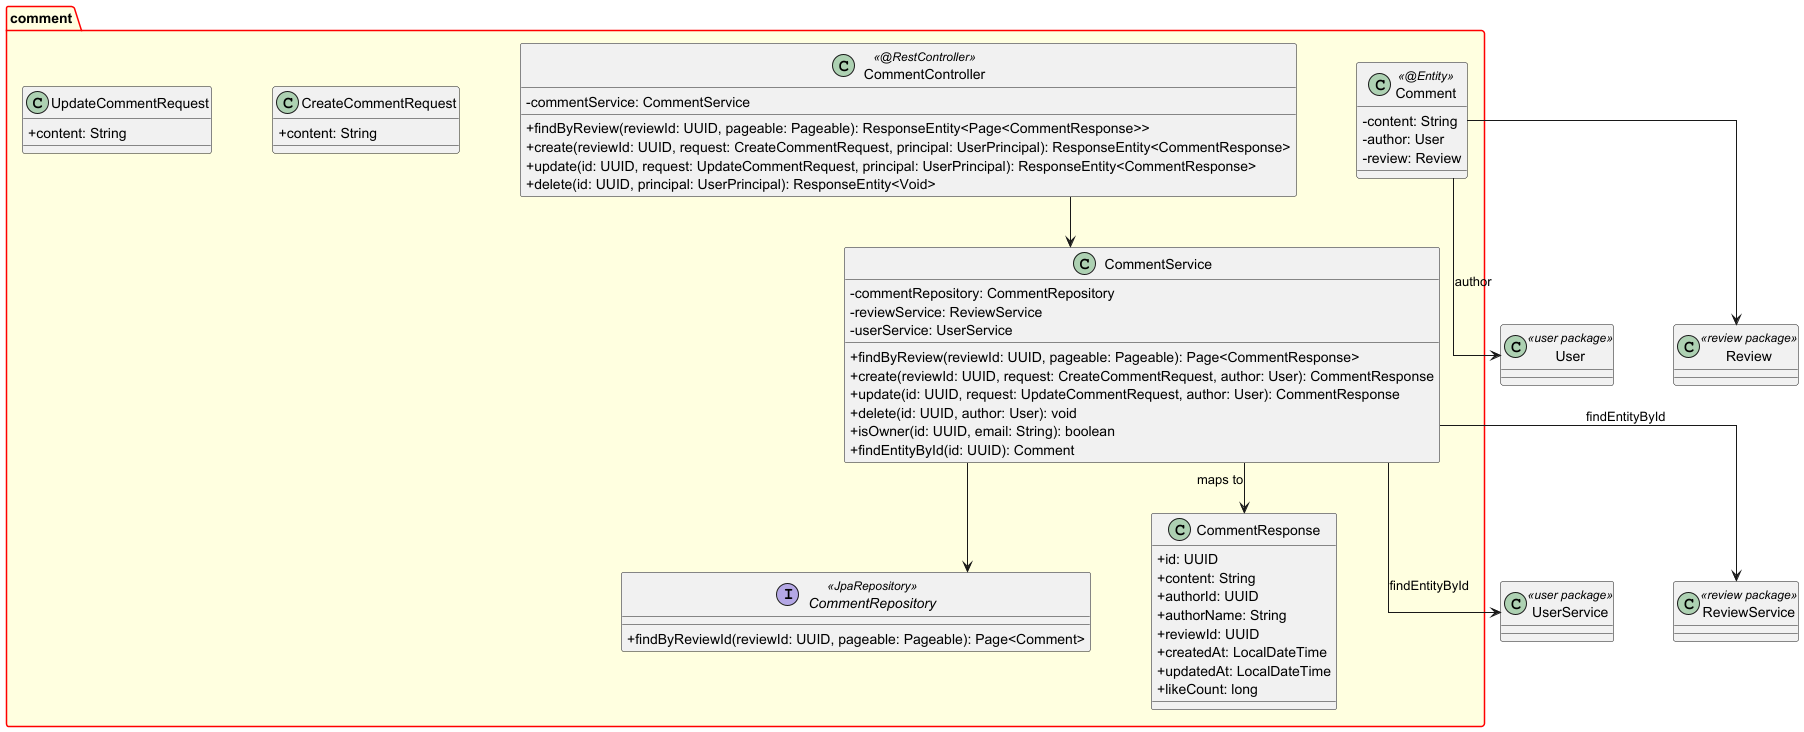

The diagram above was rendered by PlantUML. Its source (embedded in the PNG):
@startuml 06 - Package: comment

skinparam classAttributeIconSize 0
skinparam linetype ortho
skinparam packageBackgroundColor LightYellow
skinparam packageBorderColor Red
skinparam nodesep 60
skinparam ranksep 50

package "comment" {
  class Comment << @Entity >> {
    - content: String
    - author: User
    - review: Review
  }

  class CommentController << @RestController >> {
    - commentService: CommentService
    + findByReview(reviewId: UUID, pageable: Pageable): ResponseEntity<Page<CommentResponse>>
    + create(reviewId: UUID, request: CreateCommentRequest, principal: UserPrincipal): ResponseEntity<CommentResponse>
    + update(id: UUID, request: UpdateCommentRequest, principal: UserPrincipal): ResponseEntity<CommentResponse>
    + delete(id: UUID, principal: UserPrincipal): ResponseEntity<Void>
  }

  class CommentService {
    - commentRepository: CommentRepository
    - reviewService: ReviewService
    - userService: UserService
    + findByReview(reviewId: UUID, pageable: Pageable): Page<CommentResponse>
    + create(reviewId: UUID, request: CreateCommentRequest, author: User): CommentResponse
    + update(id: UUID, request: UpdateCommentRequest, author: User): CommentResponse
    + delete(id: UUID, author: User): void
    + isOwner(id: UUID, email: String): boolean
    + findEntityById(id: UUID): Comment
  }

  interface CommentRepository << JpaRepository >> {
    + findByReviewId(reviewId: UUID, pageable: Pageable): Page<Comment>
  }

  class CreateCommentRequest {
    + content: String
  }

  class UpdateCommentRequest {
    + content: String
  }

  class CommentResponse {
    + id: UUID
    + content: String
    + authorId: UUID
    + authorName: String
    + reviewId: UUID
    + createdAt: LocalDateTime
    + updatedAt: LocalDateTime
    + likeCount: long
  }
}

' External references
class UserService << user package >>
class ReviewService << review package >>
class User << user package >>
class Review << review package >>

Comment --> User : author
Comment --> Review
CommentController --> CommentService
CommentService --> CommentRepository
CommentService --> UserService : findEntityById
CommentService --> ReviewService : findEntityById
CommentService --> CommentResponse : maps to

@enduml